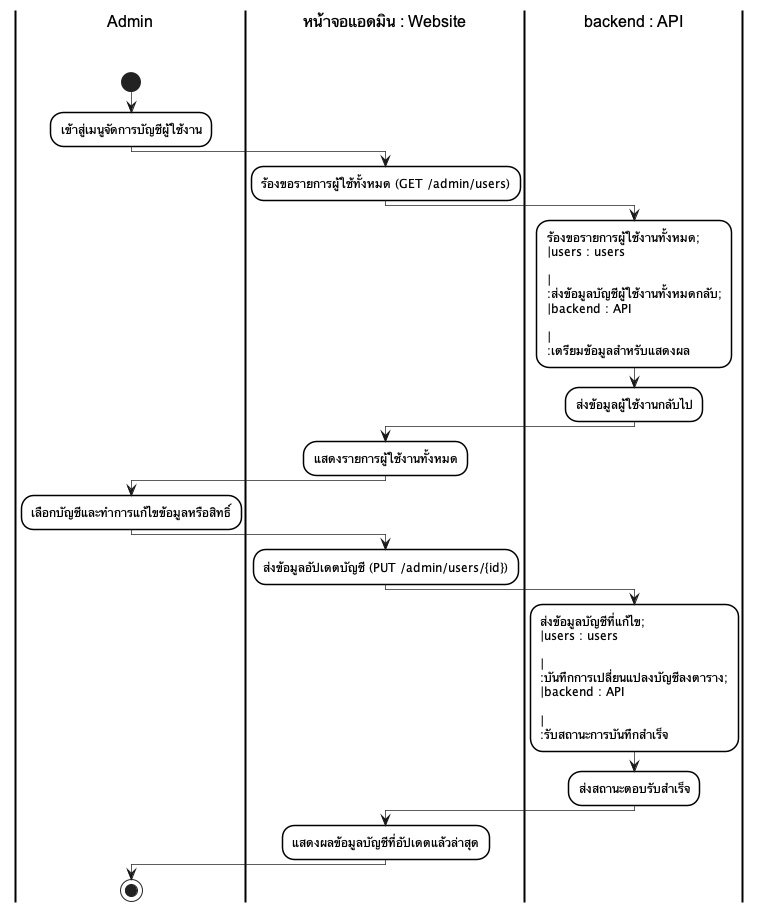

The diagram above was rendered by PlantUML. Its source (embedded in the PNG):
@startuml
skinparam monochrome true
skinparam shadowing false
skinparam backgroundcolor white
skinparam ranksep 50

skinparam SwimlaneBorderColor black
skinparam SwimlaneBorderThickness 2.0
skinparam SwimlaneBackgroundColor white
skinparam SwimlaneTitleBackgroundColor white
skinparam SwimlaneTitleFontColor black
skinparam SwimlaneTitleFontSize 16
skinparam SwimlaneTitleFontName Arial

skinparam ActivityBackgroundColor white
skinparam ActivityBorderColor black
skinparam ActivityBorderThickness 1.5
skinparam ArrowThickness 0.7

|Admin\n\n|
start
:เข้าสู่เมนูจัดการบัญชีผู้ใช้งาน;
|หน้าจอแอดมิน : Website\n\n|
:ร้องขอรายการผู้ใช้ทั้งหมด (GET /admin/users);
|backend : API\n\n|
:ร้องขอรายการผู้ใช้งานทั้งหมด;\n|users : users\n\n|\n:ส่งข้อมูลบัญชีผู้ใช้งานทั้งหมดกลับ;\n|backend : API\n\n|\n:เตรียมข้อมูลสำหรับแสดงผล;
:ส่งข้อมูลผู้ใช้งานกลับไป;
|หน้าจอแอดมิน : Website\n\n|
:แสดงรายการผู้ใช้งานทั้งหมด;
|Admin\n\n|
:เลือกบัญชีและทำการแก้ไขข้อมูลหรือสิทธิ์;
|หน้าจอแอดมิน : Website\n\n|
:ส่งข้อมูลอัปเดตบัญชี (PUT /admin/users/{id});
|backend : API\n\n|
:ส่งข้อมูลบัญชีที่แก้ไข;\n|users : users\n\n|\n:บันทึกการเปลี่ยนแปลงบัญชีลงตาราง;\n|backend : API\n\n|\n:รับสถานะการบันทึกสำเร็จ;
:ส่งสถานะตอบรับสำเร็จ;
|หน้าจอแอดมิน : Website\n\n|
:แสดงผลข้อมูลบัญชีที่อัปเดตแล้วล่าสุด;
|Admin\n\n|
stop
@enduml